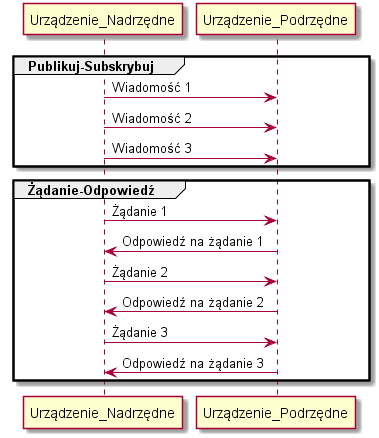

The diagram above was rendered by PlantUML. Its source (embedded in the PNG):
@startuml

participant Urządzenie_Nadrzędne
participant Urządzenie_Podrzędne

group Publikuj-Subskrybuj

Urządzenie_Nadrzędne -> Urządzenie_Podrzędne : Wiadomość 1
Urządzenie_Nadrzędne -> Urządzenie_Podrzędne : Wiadomość 2
Urządzenie_Nadrzędne -> Urządzenie_Podrzędne : Wiadomość 3

end group /* Publikuj-Subskrybuj */

group Żądanie-Odpowiedź

Urządzenie_Nadrzędne -> Urządzenie_Podrzędne : Żądanie 1
Urządzenie_Nadrzędne <- Urządzenie_Podrzędne : Odpowiedź na żądanie 1
Urządzenie_Nadrzędne -> Urządzenie_Podrzędne : Żądanie 2
Urządzenie_Nadrzędne <- Urządzenie_Podrzędne : Odpowiedź na żądanie 2
Urządzenie_Nadrzędne -> Urządzenie_Podrzędne : Żądanie 3
Urządzenie_Nadrzędne <- Urządzenie_Podrzędne : Odpowiedź na żądanie 3

end group /* Żądanie-Odpowiedź */

@enduml